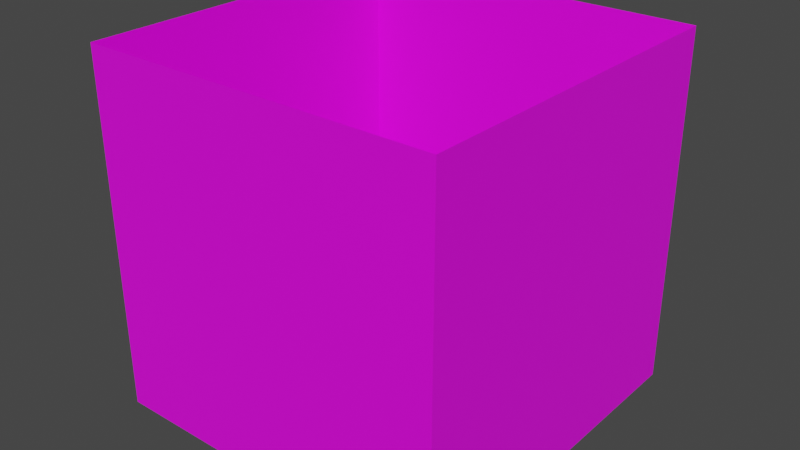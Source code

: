 # Source: god_ray_cube.blend  (saved by Blender 3.4.6; exported with 4.5.12 LTS)
import bpy
from mathutils import Matrix  # noqa: F401  (used for matrix-valued properties, if any)

bpy.ops.wm.read_factory_settings(use_empty=True)
scene = bpy.context.scene
scene.name = 'Scene'

# ---- collections
col_collection = bpy.data.collections.new('Collection'); scene.collection.children.link(col_collection)

# ---- materials (node trees are filled in below, after node groups)
mat_material = bpy.data.materials.new('Material')
mat_material.alpha_threshold = 0.0
mat_material.use_transparent_shadow = False
mat_material.roughness = 0.5
mat_material.line_color = (0.0, 0.0, 0.0, 1.0)

# ---- material node trees
mat_material.use_nodes = True; mat_material.node_tree.nodes.clear()
_N = mat_material.node_tree.nodes; _L = mat_material.node_tree.links
n0 = _N.new('ShaderNodeOutputMaterial'); n0.name = 'Material Output'; n0.location = (300, 300)
n1 = _N.new('ShaderNodeBsdfPrincipled'); n1.name = 'Principled BSDF'; n1.location = (10, 300)
n1.distribution = 'GGX'
n1.subsurface_method = 'RANDOM_WALK_SKIN'
n1.inputs[3].default_value = 1.45
n1.inputs[27].default_value = (0.0, 0.0, 0.0, 1.0)
n1.inputs[28].default_value = 1.0
n2 = _N.new('ShaderNodeTexImage'); n2.name = 'Image Texture'; n2.location = (-280, 280)
_L.new(n1.outputs[0], n0.inputs[0])
_L.new(n2.outputs[0], n1.inputs[0])
n0.is_active_output = True

# ---- world
world_world = bpy.data.worlds.new('World'); scene.world = world_world
world_world.use_nodes = True; world_world.node_tree.nodes.clear()
_N = world_world.node_tree.nodes; _L = world_world.node_tree.links
n0 = _N.new('ShaderNodeOutputWorld'); n0.name = 'World Output'; n0.location = (300, 300)
n1 = _N.new('ShaderNodeBackground'); n1.name = 'Background'; n1.location = (10, 300)
n1.inputs[0].default_value = (0.05088, 0.05088, 0.05088, 1.0)
_L.new(n1.outputs[0], n0.inputs[0])
n0.is_active_output = True
world_world.color = (0.05088, 0.05088, 0.05088)
world_world.use_sun_shadow = False
world_world.sun_shadow_jitter_overblur = 0.0

# ---- meshes
me_cube = bpy.data.meshes.new('Cube')
me_cube.from_pydata([(1.0, 1.0, 1.0), (1.0, 1.0, -1.0), (1.0, -1.0, 1.0), (1.0, -1.0, -1.0), (-1.0, 1.0, 1.0), (-1.0, 1.0, -1.0), (-1.0, -1.0, 1.0), (-1.0, -1.0, -1.0)], [], [(3, 2, 6, 7), (7, 6, 4, 5), (1, 0, 2, 3), (5, 4, 0, 1)])
_uv = me_cube.uv_layers.new(name='UVMap')
_uv.uv.foreach_set('vector', [-0.003014, 0.994, -0.003014, -0.003855, 1.014, -0.003855, 1.014, 0.994, -0.003014, 0.9928, -0.003014, -0.005011, 1.014, -0.005011, 1.014, 0.9928, -0.003014, 0.9901, -0.003014, -0.007782, 1.014, -0.007782, 1.014, 0.9901, -0.003014, 0.9968, -0.003014, -0.001085, 1.014, -0.001085, 1.014, 0.9968])
me_cube.materials.append(mat_material)
me_cube.use_mirror_vertex_groups = False
me_cube.update()

# ---- objects
ob_godraycube = bpy.data.objects.new('GodRayCube', me_cube)

# ---- transforms, parenting, visibility, modifiers, constraints
ob_godraycube.location = (0.0, 0.0, 0.0)
ob_godraycube.lock_rotations_4d = False
ob_godraycube.empty_display_type = 'ARROWS'
ob_godraycube.lineart.crease_threshold = 0.0

# ---- collection membership
col_collection.objects.link(ob_godraycube)

# ---- scene / render settings (as saved in the file)
scene.frame_start = 1; scene.frame_end = 250; scene.frame_set(1)
scene.render.engine = 'BLENDER_EEVEE_NEXT'
scene.cycles.sampling_pattern = 'TABULATED_SOBOL'
scene.cycles.use_light_tree = False
scene.view_settings.view_transform = 'Filmic'
bpy.context.view_layer.update()

# ---- added for rendering (the .blend has no active camera and no usable light): camera, sun
cam_auto = bpy.data.cameras.new('AutoCamera')
cam_auto.lens = 50.0
cam_auto.sensor_width = 36.0
cam_auto.clip_end = 1000.0
ob_auto_camera = bpy.data.objects.new('AutoCamera', cam_auto)
scene.collection.objects.link(ob_auto_camera)
ob_auto_camera.location = (3.20507, -3.84609, 2.56406)
ob_auto_camera.rotation_euler = (1.09748, -7.21219e-08, 0.694738)
scene.camera = ob_auto_camera
light_auto_sun = bpy.data.lights.new('AutoSun', 'SUN')
light_auto_sun.energy = 3.0
light_auto_sun.angle = 0.0523599
ob_auto_sun = bpy.data.objects.new('AutoSun', light_auto_sun)
scene.collection.objects.link(ob_auto_sun)
ob_auto_sun.rotation_euler = (0.872665, 0.174533, 0.523599)
bpy.context.view_layer.update()
